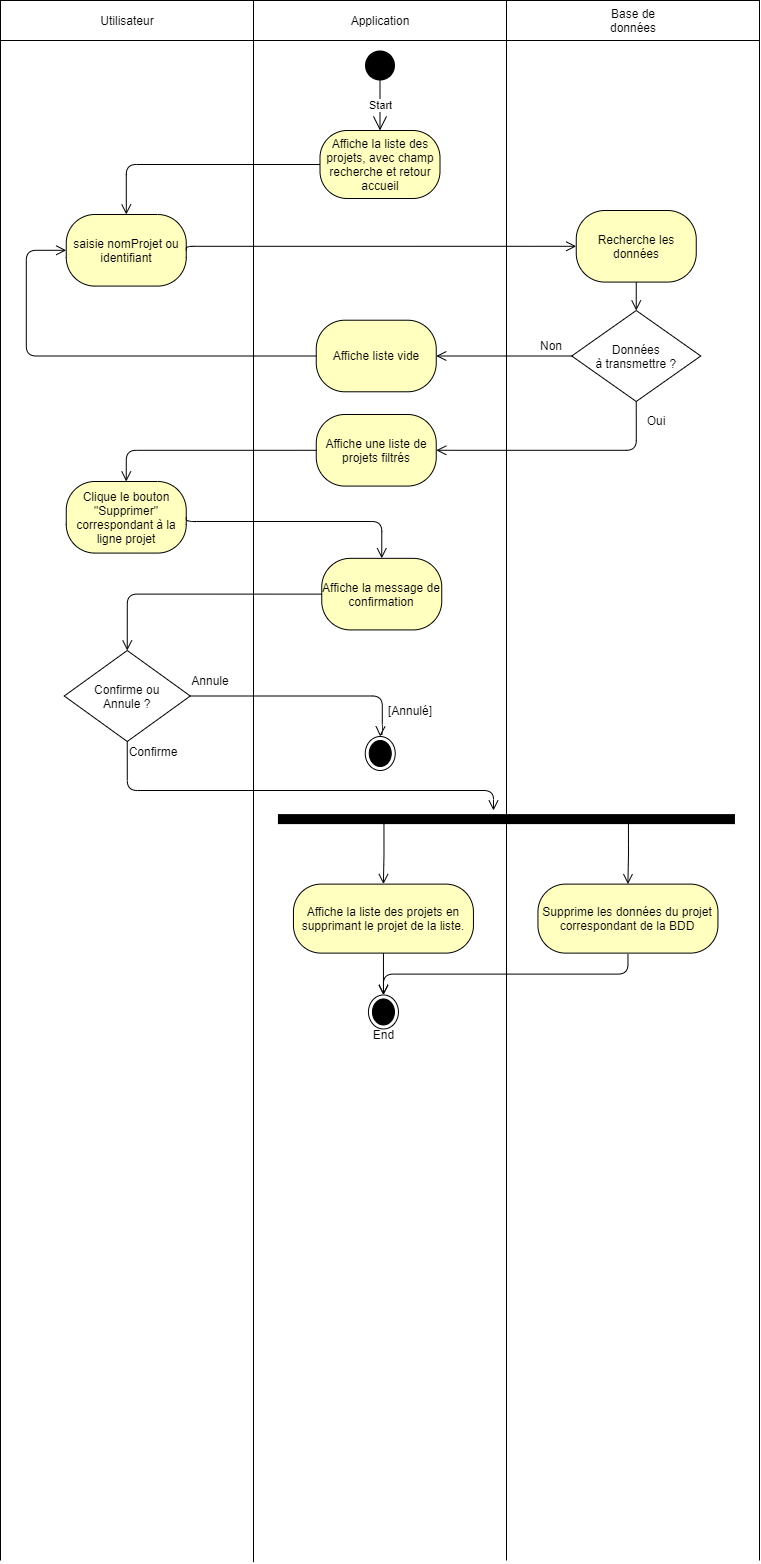

The diagram above was exported from draw.io. Its source (the exported page's mxGraphModel, read from the mxfile embedded in the PNG):
<mxGraphModel dx="501" dy="671" grid="1" gridSize="10" guides="1" tooltips="1" connect="1" arrows="1" fold="1" page="1" pageScale="1" pageWidth="827" pageHeight="1169" math="0" shadow="0">
  <root>
    <mxCell id="0" />
    <mxCell id="1" parent="0" />
    <mxCell id="v3C5q2lSApOfkBQ0aJQR-26" value="" style="group" parent="1" vertex="1" connectable="0">
      <mxGeometry x="827" y="40" width="733.25" height="1558.9966666666667" as="geometry" />
    </mxCell>
    <mxCell id="v3C5q2lSApOfkBQ0aJQR-57" value="" style="group" parent="v3C5q2lSApOfkBQ0aJQR-26" vertex="1" connectable="0">
      <mxGeometry width="733.25" height="1558.9966666666667" as="geometry" />
    </mxCell>
    <mxCell id="v3C5q2lSApOfkBQ0aJQR-24" value="" style="rounded=0;whiteSpace=wrap;html=1;" parent="v3C5q2lSApOfkBQ0aJQR-57" vertex="1">
      <mxGeometry width="253" height="40" as="geometry" />
    </mxCell>
    <mxCell id="v3C5q2lSApOfkBQ0aJQR-56" value="" style="endArrow=none;html=1;entryX=1;entryY=1;entryDx=0;entryDy=0;" parent="v3C5q2lSApOfkBQ0aJQR-57" edge="1">
      <mxGeometry width="50" height="50" relative="1" as="geometry">
        <mxPoint y="1560" as="sourcePoint" />
        <mxPoint y="40" as="targetPoint" />
      </mxGeometry>
    </mxCell>
    <mxCell id="2rff0f0BjzdbRNb03qCX-5" value="Clique le bouton &quot;Supprimer&quot; correspondant à la ligne projet" style="rounded=1;whiteSpace=wrap;html=1;arcSize=40;fontColor=#000000;fillColor=#ffffc0;strokeColor=#000000;" parent="v3C5q2lSApOfkBQ0aJQR-57" vertex="1">
      <mxGeometry x="65.75" y="480.998947368421" width="120" height="71.58" as="geometry" />
    </mxCell>
    <mxCell id="uFrCrZ6NaLH1igkWR4ce-17" value="saisie nomProjet ou identifiant" style="rounded=1;whiteSpace=wrap;html=1;arcSize=40;fontColor=#000000;fillColor=#ffffc0;strokeColor=#000000;" parent="v3C5q2lSApOfkBQ0aJQR-57" vertex="1">
      <mxGeometry x="65.75" y="213.998947368421" width="120" height="71.58" as="geometry" />
    </mxCell>
    <mxCell id="2rff0f0BjzdbRNb03qCX-13" value="Affiche liste vide" style="rounded=1;whiteSpace=wrap;html=1;arcSize=40;fontColor=#000000;fillColor=#ffffc0;strokeColor=#000000;" parent="v3C5q2lSApOfkBQ0aJQR-57" vertex="1">
      <mxGeometry x="315.75" y="319.708947368421" width="120" height="71.58" as="geometry" />
    </mxCell>
    <mxCell id="2rff0f0BjzdbRNb03qCX-3" value="Affiche une liste de projets filtrés" style="rounded=1;whiteSpace=wrap;html=1;arcSize=40;fontColor=#000000;fillColor=#ffffc0;strokeColor=#000000;" parent="v3C5q2lSApOfkBQ0aJQR-57" vertex="1">
      <mxGeometry x="315.75" y="413.998947368421" width="120" height="71.58" as="geometry" />
    </mxCell>
    <mxCell id="2rff0f0BjzdbRNb03qCX-59" value="Confirme ou &#10;Annule ?" style="rhombus;" parent="v3C5q2lSApOfkBQ0aJQR-57" vertex="1">
      <mxGeometry x="63.75" y="650" width="126" height="91" as="geometry" />
    </mxCell>
    <mxCell id="2rff0f0BjzdbRNb03qCX-60" value="" style="edgeStyle=orthogonalEdgeStyle;html=1;verticalAlign=bottom;endArrow=open;endSize=8;strokeColor=#000000;exitX=0.5;exitY=1;exitDx=0;exitDy=0;" parent="v3C5q2lSApOfkBQ0aJQR-57" source="2rff0f0BjzdbRNb03qCX-59" edge="1">
      <mxGeometry relative="1" as="geometry">
        <mxPoint x="493" y="810" as="targetPoint" />
        <mxPoint x="-692.75" y="592.578947368421" as="sourcePoint" />
        <Array as="points">
          <mxPoint x="127" y="790" />
          <mxPoint x="493" y="790" />
        </Array>
      </mxGeometry>
    </mxCell>
    <mxCell id="2rff0f0BjzdbRNb03qCX-62" value="Annule" style="text;html=1;strokeColor=none;fillColor=none;align=center;verticalAlign=middle;whiteSpace=wrap;rounded=0;" parent="v3C5q2lSApOfkBQ0aJQR-57" vertex="1">
      <mxGeometry x="189.75" y="670" width="40" height="20" as="geometry" />
    </mxCell>
    <mxCell id="2rff0f0BjzdbRNb03qCX-21" value="&lt;span&gt;Affiche la message de confirmation&lt;/span&gt;" style="rounded=1;whiteSpace=wrap;html=1;arcSize=40;fontColor=#000000;fillColor=#ffffc0;strokeColor=#000000;" parent="v3C5q2lSApOfkBQ0aJQR-57" vertex="1">
      <mxGeometry x="321.25" y="557.8389473684209" width="120" height="71.58" as="geometry" />
    </mxCell>
    <mxCell id="2rff0f0BjzdbRNb03qCX-23" value="" style="edgeStyle=orthogonalEdgeStyle;html=1;verticalAlign=bottom;endArrow=open;endSize=8;strokeColor=#000000;exitX=0;exitY=0.5;exitDx=0;exitDy=0;entryX=0.5;entryY=0;entryDx=0;entryDy=0;" parent="v3C5q2lSApOfkBQ0aJQR-57" source="2rff0f0BjzdbRNb03qCX-21" target="2rff0f0BjzdbRNb03qCX-59" edge="1">
      <mxGeometry relative="1" as="geometry">
        <mxPoint x="126" y="640" as="targetPoint" />
        <mxPoint x="321.25" y="597.4189473684208" as="sourcePoint" />
      </mxGeometry>
    </mxCell>
    <mxCell id="2rff0f0BjzdbRNb03qCX-69" value="Confirme" style="text;html=1;strokeColor=none;fillColor=none;align=center;verticalAlign=middle;whiteSpace=wrap;rounded=0;" parent="v3C5q2lSApOfkBQ0aJQR-57" vertex="1">
      <mxGeometry x="133" y="741" width="40" height="20" as="geometry" />
    </mxCell>
    <mxCell id="2rff0f0BjzdbRNb03qCX-71" value="000" style="ellipse;html=1;shape=endState;fillColor=#000000;strokeColor=#000000;" parent="v3C5q2lSApOfkBQ0aJQR-57" vertex="1">
      <mxGeometry x="364.75" y="735.9966666666667" width="30" height="34" as="geometry" />
    </mxCell>
    <mxCell id="2rff0f0BjzdbRNb03qCX-72" value="" style="edgeStyle=orthogonalEdgeStyle;html=1;verticalAlign=bottom;endArrow=open;endSize=8;strokeColor=#000000;entryX=0.5;entryY=0;entryDx=0;entryDy=0;" parent="v3C5q2lSApOfkBQ0aJQR-57" source="2rff0f0BjzdbRNb03qCX-59" target="2rff0f0BjzdbRNb03qCX-71" edge="1">
      <mxGeometry relative="1" as="geometry">
        <mxPoint x="377.75" y="727.5000000000001" as="targetPoint" />
        <mxPoint x="188.25" y="694.5" as="sourcePoint" />
        <Array as="points">
          <mxPoint x="381.75" y="696" />
          <mxPoint x="381.75" y="734.0000000000001" />
          <mxPoint x="379.75" y="734.0000000000001" />
        </Array>
      </mxGeometry>
    </mxCell>
    <mxCell id="2rff0f0BjzdbRNb03qCX-11" value="Recherche les données" style="rounded=1;whiteSpace=wrap;html=1;arcSize=40;fontColor=#000000;fillColor=#ffffc0;strokeColor=#000000;" parent="v3C5q2lSApOfkBQ0aJQR-57" vertex="1">
      <mxGeometry x="575.75" y="209.998947368421" width="120" height="71.58" as="geometry" />
    </mxCell>
    <mxCell id="2rff0f0BjzdbRNb03qCX-12" value="" style="edgeStyle=orthogonalEdgeStyle;html=1;verticalAlign=bottom;endArrow=open;endSize=8;strokeColor=#000000;exitX=0.5;exitY=1;exitDx=0;exitDy=0;" parent="v3C5q2lSApOfkBQ0aJQR-57" edge="1">
      <mxGeometry relative="1" as="geometry">
        <mxPoint x="635.75" y="310" as="targetPoint" />
        <mxPoint x="635.75" y="281.57894736842104" as="sourcePoint" />
      </mxGeometry>
    </mxCell>
    <mxCell id="2rff0f0BjzdbRNb03qCX-14" value="Données &#10;à transmettre ?" style="rhombus;" parent="v3C5q2lSApOfkBQ0aJQR-57" vertex="1">
      <mxGeometry x="571.25" y="310" width="129" height="91" as="geometry" />
    </mxCell>
    <mxCell id="2rff0f0BjzdbRNb03qCX-18" value="Oui" style="text;html=1;strokeColor=none;fillColor=none;align=center;verticalAlign=middle;whiteSpace=wrap;rounded=0;" parent="v3C5q2lSApOfkBQ0aJQR-57" vertex="1">
      <mxGeometry x="635.75" y="410" width="40" height="20" as="geometry" />
    </mxCell>
    <mxCell id="2rff0f0BjzdbRNb03qCX-19" value="Non" style="text;html=1;strokeColor=none;fillColor=none;align=center;verticalAlign=middle;whiteSpace=wrap;rounded=0;" parent="v3C5q2lSApOfkBQ0aJQR-57" vertex="1">
      <mxGeometry x="531.25" y="330" width="40" height="30" as="geometry" />
    </mxCell>
    <mxCell id="2rff0f0BjzdbRNb03qCX-15" value="" style="edgeStyle=orthogonalEdgeStyle;html=1;verticalAlign=bottom;endArrow=open;endSize=8;strokeColor=#000000;entryX=1;entryY=0.5;entryDx=0;entryDy=0;exitX=0;exitY=0.5;exitDx=0;exitDy=0;" parent="v3C5q2lSApOfkBQ0aJQR-57" source="2rff0f0BjzdbRNb03qCX-14" target="2rff0f0BjzdbRNb03qCX-13" edge="1">
      <mxGeometry relative="1" as="geometry">
        <mxPoint x="465.75" y="400" as="targetPoint" />
        <mxPoint x="575.75" y="353" as="sourcePoint" />
      </mxGeometry>
    </mxCell>
    <mxCell id="2rff0f0BjzdbRNb03qCX-17" value="" style="edgeStyle=orthogonalEdgeStyle;html=1;verticalAlign=bottom;endArrow=open;endSize=8;strokeColor=#000000;exitX=0;exitY=0.5;exitDx=0;exitDy=0;entryX=0;entryY=0.5;entryDx=0;entryDy=0;" parent="v3C5q2lSApOfkBQ0aJQR-57" source="2rff0f0BjzdbRNb03qCX-13" target="uFrCrZ6NaLH1igkWR4ce-17" edge="1">
      <mxGeometry relative="1" as="geometry">
        <mxPoint x="35.75" y="380.42" as="targetPoint" />
        <mxPoint x="35.75" y="332.99894736842106" as="sourcePoint" />
        <Array as="points">
          <mxPoint x="25.75" y="355" />
          <mxPoint x="25.75" y="250" />
        </Array>
      </mxGeometry>
    </mxCell>
    <mxCell id="2rff0f0BjzdbRNb03qCX-20" value="" style="edgeStyle=orthogonalEdgeStyle;html=1;verticalAlign=bottom;endArrow=open;endSize=8;strokeColor=#000000;exitX=0.5;exitY=1;exitDx=0;exitDy=0;entryX=1;entryY=0.5;entryDx=0;entryDy=0;" parent="v3C5q2lSApOfkBQ0aJQR-57" source="2rff0f0BjzdbRNb03qCX-14" target="2rff0f0BjzdbRNb03qCX-3" edge="1">
      <mxGeometry relative="1" as="geometry">
        <mxPoint x="635.75" y="450" as="targetPoint" />
        <mxPoint x="635.75" y="409.998947368421" as="sourcePoint" />
      </mxGeometry>
    </mxCell>
    <mxCell id="2rff0f0BjzdbRNb03qCX-4" value="" style="edgeStyle=orthogonalEdgeStyle;html=1;verticalAlign=bottom;endArrow=open;endSize=8;strokeColor=#000000;exitX=0;exitY=0.5;exitDx=0;exitDy=0;entryX=0.5;entryY=0;entryDx=0;entryDy=0;" parent="v3C5q2lSApOfkBQ0aJQR-57" source="2rff0f0BjzdbRNb03qCX-3" target="2rff0f0BjzdbRNb03qCX-5" edge="1">
      <mxGeometry relative="1" as="geometry">
        <mxPoint x="375.75" y="533" as="targetPoint" />
        <mxPoint x="375.75" y="485.57894736842104" as="sourcePoint" />
      </mxGeometry>
    </mxCell>
    <mxCell id="2rff0f0BjzdbRNb03qCX-1" value="" style="edgeStyle=orthogonalEdgeStyle;html=1;verticalAlign=bottom;endArrow=open;endSize=8;strokeColor=#000000;exitX=1;exitY=0.5;exitDx=0;exitDy=0;entryX=0;entryY=0.5;entryDx=0;entryDy=0;" parent="v3C5q2lSApOfkBQ0aJQR-57" source="uFrCrZ6NaLH1igkWR4ce-17" target="2rff0f0BjzdbRNb03qCX-11" edge="1">
      <mxGeometry relative="1" as="geometry">
        <mxPoint x="125.75" y="333" as="targetPoint" />
        <mxPoint x="125.75" y="285.57894736842104" as="sourcePoint" />
        <Array as="points">
          <mxPoint x="185.75" y="246" />
        </Array>
      </mxGeometry>
    </mxCell>
    <mxCell id="2rff0f0BjzdbRNb03qCX-6" value="" style="edgeStyle=orthogonalEdgeStyle;html=1;verticalAlign=bottom;endArrow=open;endSize=8;strokeColor=#000000;entryX=0.5;entryY=0;entryDx=0;entryDy=0;exitX=1;exitY=0.5;exitDx=0;exitDy=0;" parent="v3C5q2lSApOfkBQ0aJQR-57" source="2rff0f0BjzdbRNb03qCX-5" target="2rff0f0BjzdbRNb03qCX-21" edge="1">
      <mxGeometry relative="1" as="geometry">
        <mxPoint x="126.25" y="525.47" as="targetPoint" />
        <mxPoint x="185.75" y="478" as="sourcePoint" />
        <Array as="points">
          <mxPoint x="186" y="521" />
          <mxPoint x="381" y="521" />
        </Array>
      </mxGeometry>
    </mxCell>
    <mxCell id="v3C5q2lSApOfkBQ0aJQR-25" value="" style="endArrow=none;html=1;entryX=1;entryY=1;entryDx=0;entryDy=0;" parent="v3C5q2lSApOfkBQ0aJQR-26" target="v3C5q2lSApOfkBQ0aJQR-24" edge="1">
      <mxGeometry width="50" height="50" relative="1" as="geometry">
        <mxPoint x="253" y="1561.6695556640625" as="sourcePoint" />
        <mxPoint x="263" y="80" as="targetPoint" />
      </mxGeometry>
    </mxCell>
    <mxCell id="v3C5q2lSApOfkBQ0aJQR-30" value="Utilisateur" style="text;html=1;strokeColor=none;fillColor=none;align=center;verticalAlign=middle;whiteSpace=wrap;rounded=0;" parent="v3C5q2lSApOfkBQ0aJQR-26" vertex="1">
      <mxGeometry x="91.5" y="10" width="70" height="20" as="geometry" />
    </mxCell>
    <mxCell id="v3C5q2lSApOfkBQ0aJQR-27" value="" style="group" parent="1" vertex="1" connectable="0">
      <mxGeometry x="1080" y="40" width="477.5" height="1397.4166666666667" as="geometry" />
    </mxCell>
    <mxCell id="v3C5q2lSApOfkBQ0aJQR-28" value="" style="rounded=0;whiteSpace=wrap;html=1;" parent="v3C5q2lSApOfkBQ0aJQR-27" vertex="1">
      <mxGeometry width="253" height="40" as="geometry" />
    </mxCell>
    <mxCell id="v3C5q2lSApOfkBQ0aJQR-29" value="" style="endArrow=none;html=1;entryX=1;entryY=1;entryDx=0;entryDy=0;" parent="v3C5q2lSApOfkBQ0aJQR-27" target="v3C5q2lSApOfkBQ0aJQR-28" edge="1">
      <mxGeometry width="50" height="50" relative="1" as="geometry">
        <mxPoint x="253" y="1560" as="sourcePoint" />
        <mxPoint x="263" y="80" as="targetPoint" />
      </mxGeometry>
    </mxCell>
    <mxCell id="v3C5q2lSApOfkBQ0aJQR-31" value="Application" style="text;html=1;strokeColor=none;fillColor=none;align=center;verticalAlign=middle;whiteSpace=wrap;rounded=0;" parent="v3C5q2lSApOfkBQ0aJQR-27" vertex="1">
      <mxGeometry x="91.5" y="10" width="70" height="20" as="geometry" />
    </mxCell>
    <mxCell id="uFrCrZ6NaLH1igkWR4ce-1" value="" style="ellipse;fillColor=#000000;strokeColor=none;" parent="v3C5q2lSApOfkBQ0aJQR-27" vertex="1">
      <mxGeometry x="111.5" y="50" width="30" height="30" as="geometry" />
    </mxCell>
    <mxCell id="uFrCrZ6NaLH1igkWR4ce-2" value="Start" style="endArrow=open;endFill=1;endSize=12;html=1;exitX=0.5;exitY=1;exitDx=0;exitDy=0;" parent="v3C5q2lSApOfkBQ0aJQR-27" edge="1">
      <mxGeometry width="160" relative="1" as="geometry">
        <mxPoint x="126.5" y="80" as="sourcePoint" />
        <mxPoint x="126.5" y="130" as="targetPoint" />
      </mxGeometry>
    </mxCell>
    <mxCell id="v3C5q2lSApOfkBQ0aJQR-2" value="Affiche la liste des projets, avec champ recherche et retour accueil" style="rounded=1;whiteSpace=wrap;html=1;arcSize=40;fontColor=#000000;fillColor=#ffffc0;strokeColor=#000000;" parent="v3C5q2lSApOfkBQ0aJQR-27" vertex="1">
      <mxGeometry x="66.5" y="130" width="120" height="68" as="geometry" />
    </mxCell>
    <mxCell id="2rff0f0BjzdbRNb03qCX-70" value="[Annulé]" style="text;html=1;strokeColor=none;fillColor=none;align=center;verticalAlign=middle;whiteSpace=wrap;rounded=0;" parent="v3C5q2lSApOfkBQ0aJQR-27" vertex="1">
      <mxGeometry x="126.5" y="700" width="60" height="20" as="geometry" />
    </mxCell>
    <mxCell id="2rff0f0BjzdbRNb03qCX-75" value="" style="ellipse;html=1;shape=endState;fillColor=#000000;strokeColor=#000000;" parent="v3C5q2lSApOfkBQ0aJQR-27" vertex="1">
      <mxGeometry x="114.94999999999999" y="994.4766666666669" width="30" height="34" as="geometry" />
    </mxCell>
    <mxCell id="2rff0f0BjzdbRNb03qCX-76" value="" style="edgeStyle=orthogonalEdgeStyle;html=1;verticalAlign=bottom;endArrow=open;endSize=8;strokeColor=#000000;" parent="v3C5q2lSApOfkBQ0aJQR-27" source="2rff0f0BjzdbRNb03qCX-81" target="2rff0f0BjzdbRNb03qCX-75" edge="1">
      <mxGeometry relative="1" as="geometry">
        <mxPoint x="-696.05" y="974.6100000000001" as="targetPoint" />
      </mxGeometry>
    </mxCell>
    <mxCell id="2rff0f0BjzdbRNb03qCX-78" value="" style="line;strokeWidth=10;fillColor=none;align=left;verticalAlign=middle;spacingTop=-1;spacingLeft=3;spacingRight=3;rotatable=0;labelPosition=right;points=[];portConstraint=eastwest;" parent="v3C5q2lSApOfkBQ0aJQR-27" vertex="1">
      <mxGeometry x="24.44999999999999" y="814.6100000000001" width="457" height="8" as="geometry" />
    </mxCell>
    <mxCell id="2rff0f0BjzdbRNb03qCX-79" value="" style="group" parent="v3C5q2lSApOfkBQ0aJQR-27" vertex="1" connectable="0">
      <mxGeometry x="39.94999999999999" y="823.6100000000001" width="180" height="129" as="geometry" />
    </mxCell>
    <mxCell id="2rff0f0BjzdbRNb03qCX-80" value="" style="edgeStyle=orthogonalEdgeStyle;html=1;verticalAlign=bottom;endArrow=open;endSize=8;strokeColor=#000000;entryX=0.5;entryY=0;entryDx=0;entryDy=0;" parent="2rff0f0BjzdbRNb03qCX-79" target="2rff0f0BjzdbRNb03qCX-81" edge="1">
      <mxGeometry relative="1" as="geometry">
        <mxPoint x="90.5" y="40" as="targetPoint" />
        <mxPoint x="90.5" as="sourcePoint" />
      </mxGeometry>
    </mxCell>
    <mxCell id="2rff0f0BjzdbRNb03qCX-81" value="Affiche la liste des projets en supprimant le projet de la liste." style="rounded=1;whiteSpace=wrap;html=1;arcSize=40;fontColor=#000000;fillColor=#ffffc0;strokeColor=#000000;" parent="2rff0f0BjzdbRNb03qCX-79" vertex="1">
      <mxGeometry y="60" width="180" height="69" as="geometry" />
    </mxCell>
    <mxCell id="2rff0f0BjzdbRNb03qCX-82" value="" style="group" parent="v3C5q2lSApOfkBQ0aJQR-27" vertex="1" connectable="0">
      <mxGeometry x="284.45000000000005" y="823.6100000000001" width="180" height="129" as="geometry" />
    </mxCell>
    <mxCell id="2rff0f0BjzdbRNb03qCX-83" value="" style="edgeStyle=orthogonalEdgeStyle;html=1;verticalAlign=bottom;endArrow=open;endSize=8;strokeColor=#000000;entryX=0.5;entryY=0;entryDx=0;entryDy=0;" parent="2rff0f0BjzdbRNb03qCX-82" target="2rff0f0BjzdbRNb03qCX-84" edge="1">
      <mxGeometry relative="1" as="geometry">
        <mxPoint x="90.5" y="40" as="targetPoint" />
        <mxPoint x="90.5" as="sourcePoint" />
      </mxGeometry>
    </mxCell>
    <mxCell id="2rff0f0BjzdbRNb03qCX-84" value="Supprime les données du projet correspondant de la BDD" style="rounded=1;whiteSpace=wrap;html=1;arcSize=40;fontColor=#000000;fillColor=#ffffc0;strokeColor=#000000;" parent="2rff0f0BjzdbRNb03qCX-82" vertex="1">
      <mxGeometry y="60" width="180" height="69" as="geometry" />
    </mxCell>
    <mxCell id="2rff0f0BjzdbRNb03qCX-85" value="End" style="text;html=1;align=center;verticalAlign=middle;resizable=0;points=[];autosize=1;" parent="v3C5q2lSApOfkBQ0aJQR-27" vertex="1">
      <mxGeometry x="109.94999999999999" y="1023.6066666666668" width="40" height="20" as="geometry" />
    </mxCell>
    <mxCell id="2rff0f0BjzdbRNb03qCX-86" value="" style="edgeStyle=orthogonalEdgeStyle;html=1;verticalAlign=bottom;endArrow=open;endSize=8;strokeColor=#000000;entryX=0.5;entryY=0;entryDx=0;entryDy=0;" parent="v3C5q2lSApOfkBQ0aJQR-27" target="2rff0f0BjzdbRNb03qCX-75" edge="1">
      <mxGeometry relative="1" as="geometry">
        <mxPoint x="134.45" y="993.6100000000001" as="targetPoint" />
        <mxPoint x="374.45000000000005" y="953.6100000000001" as="sourcePoint" />
        <Array as="points">
          <mxPoint x="374.45000000000005" y="973.6100000000001" />
          <mxPoint x="130.45" y="973.6100000000001" />
        </Array>
      </mxGeometry>
    </mxCell>
    <mxCell id="v3C5q2lSApOfkBQ0aJQR-32" value="" style="edgeStyle=orthogonalEdgeStyle;html=1;verticalAlign=bottom;endArrow=open;endSize=8;strokeColor=#000000;exitX=0;exitY=0.5;exitDx=0;exitDy=0;" parent="1" source="v3C5q2lSApOfkBQ0aJQR-2" target="uFrCrZ6NaLH1igkWR4ce-17" edge="1">
      <mxGeometry relative="1" as="geometry">
        <mxPoint x="1010" y="204" as="targetPoint" />
        <mxPoint x="1120" y="209.99894736842103" as="sourcePoint" />
      </mxGeometry>
    </mxCell>
    <mxCell id="v3C5q2lSApOfkBQ0aJQR-36" value="" style="group" parent="1" vertex="1" connectable="0">
      <mxGeometry x="1333" y="40" width="253" height="790.0000000000001" as="geometry" />
    </mxCell>
    <mxCell id="v3C5q2lSApOfkBQ0aJQR-37" value="" style="rounded=0;whiteSpace=wrap;html=1;" parent="v3C5q2lSApOfkBQ0aJQR-36" vertex="1">
      <mxGeometry width="253" height="40" as="geometry" />
    </mxCell>
    <mxCell id="v3C5q2lSApOfkBQ0aJQR-38" value="" style="endArrow=none;html=1;entryX=1;entryY=1;entryDx=0;entryDy=0;" parent="v3C5q2lSApOfkBQ0aJQR-36" target="v3C5q2lSApOfkBQ0aJQR-37" edge="1">
      <mxGeometry width="50" height="50" relative="1" as="geometry">
        <mxPoint x="253" y="1560" as="sourcePoint" />
        <mxPoint x="263" y="80" as="targetPoint" />
      </mxGeometry>
    </mxCell>
    <mxCell id="v3C5q2lSApOfkBQ0aJQR-39" value="Base de données" style="text;html=1;strokeColor=none;fillColor=none;align=center;verticalAlign=middle;whiteSpace=wrap;rounded=0;" parent="v3C5q2lSApOfkBQ0aJQR-36" vertex="1">
      <mxGeometry x="91.5" y="10" width="70" height="20" as="geometry" />
    </mxCell>
  </root>
</mxGraphModel>